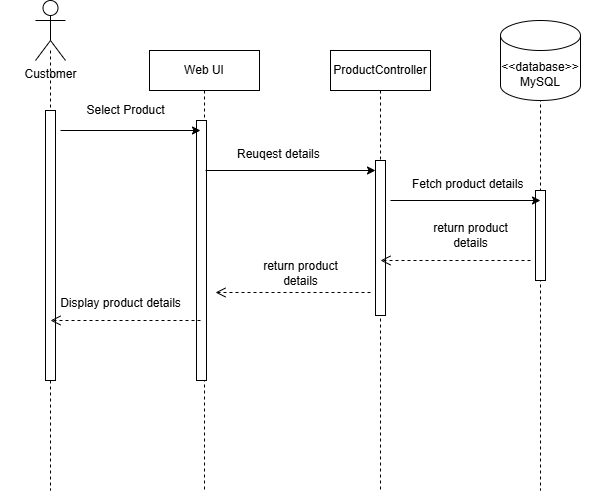

The diagram above was exported from draw.io. Its source (the exported page's mxGraphModel, read from the mxfile embedded in the PNG):
<mxGraphModel dx="1007" dy="785" grid="1" gridSize="10" guides="1" tooltips="1" connect="1" arrows="1" fold="1" page="1" pageScale="1" pageWidth="850" pageHeight="1100" math="0" shadow="0">
  <root>
    <mxCell id="0" />
    <mxCell id="1" parent="0" />
    <mxCell id="2" value="" style="shape=umlLifeline;perimeter=lifelinePerimeter;whiteSpace=wrap;html=1;container=1;dropTarget=0;collapsible=0;recursiveResize=0;outlineConnect=0;portConstraint=eastwest;newEdgeStyle={&quot;edgeStyle&quot;:&quot;elbowEdgeStyle&quot;,&quot;elbow&quot;:&quot;vertical&quot;,&quot;curved&quot;:0,&quot;rounded&quot;:0};size=0;" parent="1" vertex="1">
      <mxGeometry x="190" y="200" width="100" height="440" as="geometry" />
    </mxCell>
    <mxCell id="3" value="" style="html=1;points=[[0,0,0,0,5],[0,1,0,0,-5],[1,0,0,0,5],[1,1,0,0,-5]];perimeter=orthogonalPerimeter;outlineConnect=0;targetShapes=umlLifeline;portConstraint=eastwest;newEdgeStyle={&quot;curved&quot;:0,&quot;rounded&quot;:0};" parent="2" vertex="1">
      <mxGeometry x="45" y="60" width="10" height="270" as="geometry" />
    </mxCell>
    <mxCell id="4" value="Web UI" style="shape=umlLifeline;perimeter=lifelinePerimeter;whiteSpace=wrap;html=1;container=1;dropTarget=0;collapsible=0;recursiveResize=0;outlineConnect=0;portConstraint=eastwest;newEdgeStyle={&quot;edgeStyle&quot;:&quot;elbowEdgeStyle&quot;,&quot;elbow&quot;:&quot;vertical&quot;,&quot;curved&quot;:0,&quot;rounded&quot;:0};" parent="1" vertex="1">
      <mxGeometry x="339" y="200" width="110" height="440" as="geometry" />
    </mxCell>
    <mxCell id="5" value="" style="html=1;points=[[0,0,0,0,5],[0,1,0,0,-5],[1,0,0,0,5],[1,1,0,0,-5]];perimeter=orthogonalPerimeter;outlineConnect=0;targetShapes=umlLifeline;portConstraint=eastwest;newEdgeStyle={&quot;curved&quot;:0,&quot;rounded&quot;:0};" parent="4" vertex="1">
      <mxGeometry x="47" y="70" width="10" height="260" as="geometry" />
    </mxCell>
    <mxCell id="6" value="&lt;div&gt;&lt;span style=&quot;color: rgb(0, 0, 0);&quot;&gt;ProductController&lt;/span&gt;&lt;/div&gt;" style="shape=umlLifeline;perimeter=lifelinePerimeter;whiteSpace=wrap;html=1;container=1;dropTarget=0;collapsible=0;recursiveResize=0;outlineConnect=0;portConstraint=eastwest;newEdgeStyle={&quot;edgeStyle&quot;:&quot;elbowEdgeStyle&quot;,&quot;elbow&quot;:&quot;vertical&quot;,&quot;curved&quot;:0,&quot;rounded&quot;:0};" parent="1" vertex="1">
      <mxGeometry x="520" y="200" width="100" height="440" as="geometry" />
    </mxCell>
    <mxCell id="7" value="" style="html=1;points=[[0,0,0,0,5],[0,1,0,0,-5],[1,0,0,0,5],[1,1,0,0,-5]];perimeter=orthogonalPerimeter;outlineConnect=0;targetShapes=umlLifeline;portConstraint=eastwest;newEdgeStyle={&quot;curved&quot;:0,&quot;rounded&quot;:0};" parent="6" vertex="1">
      <mxGeometry x="45" y="110" width="10" height="155" as="geometry" />
    </mxCell>
    <mxCell id="8" value="" style="shape=umlLifeline;perimeter=lifelinePerimeter;whiteSpace=wrap;html=1;container=1;dropTarget=0;collapsible=0;recursiveResize=0;outlineConnect=0;portConstraint=eastwest;newEdgeStyle={&quot;edgeStyle&quot;:&quot;elbowEdgeStyle&quot;,&quot;elbow&quot;:&quot;vertical&quot;,&quot;curved&quot;:0,&quot;rounded&quot;:0};size=0;" parent="1" vertex="1">
      <mxGeometry x="680" y="200" width="100" height="440" as="geometry" />
    </mxCell>
    <mxCell id="26" value="" style="html=1;points=[[0,0,0,0,5],[0,1,0,0,-5],[1,0,0,0,5],[1,1,0,0,-5]];perimeter=orthogonalPerimeter;outlineConnect=0;targetShapes=umlLifeline;portConstraint=eastwest;newEdgeStyle={&quot;curved&quot;:0,&quot;rounded&quot;:0};" vertex="1" parent="8">
      <mxGeometry x="45" y="140" width="10" height="90" as="geometry" />
    </mxCell>
    <mxCell id="9" value="" style="endArrow=classic;html=1;" parent="1" edge="1">
      <mxGeometry width="50" height="50" relative="1" as="geometry">
        <mxPoint x="250" y="280" as="sourcePoint" />
        <mxPoint x="390" y="280" as="targetPoint" />
      </mxGeometry>
    </mxCell>
    <mxCell id="10" value="Select Product" style="text;html=1;align=center;verticalAlign=middle;resizable=0;points=[];autosize=1;strokeColor=none;fillColor=none;" parent="1" vertex="1">
      <mxGeometry x="265" y="245" width="100" height="30" as="geometry" />
    </mxCell>
    <mxCell id="11" value="Customer" style="shape=umlActor;verticalLabelPosition=bottom;verticalAlign=top;html=1;" parent="1" vertex="1">
      <mxGeometry x="225" y="150" width="30" height="60" as="geometry" />
    </mxCell>
    <mxCell id="12" value="Reuqest details" style="text;whiteSpace=wrap;" parent="1" vertex="1">
      <mxGeometry x="425" y="290" width="130" height="40" as="geometry" />
    </mxCell>
    <mxCell id="15" value="&lt;span style=&quot;color: rgb(0, 0, 0);&quot;&gt;&amp;lt;&amp;lt;database&amp;gt;&amp;gt; MySQL&lt;/span&gt;" style="shape=cylinder3;whiteSpace=wrap;html=1;boundedLbl=1;backgroundOutline=1;size=15;" parent="1" vertex="1">
      <mxGeometry x="690" y="170" width="80" height="80" as="geometry" />
    </mxCell>
    <mxCell id="16" value="" style="edgeStyle=none;html=1;curved=0;rounded=0;" parent="1" target="7" edge="1">
      <mxGeometry relative="1" as="geometry">
        <mxPoint x="395" y="320" as="sourcePoint" />
        <mxPoint x="544" y="320" as="targetPoint" />
      </mxGeometry>
    </mxCell>
    <mxCell id="17" value="" style="endArrow=open;startArrow=none;endFill=0;startFill=0;endSize=8;html=1;verticalAlign=bottom;dashed=1;labelBackgroundColor=none;" parent="1" edge="1">
      <mxGeometry width="160" relative="1" as="geometry">
        <mxPoint x="390" y="470" as="sourcePoint" />
        <mxPoint x="240" y="470" as="targetPoint" />
      </mxGeometry>
    </mxCell>
    <mxCell id="18" value="Fetch product details" style="text;whiteSpace=wrap;" parent="1" vertex="1">
      <mxGeometry x="600" y="320" width="130" height="40" as="geometry" />
    </mxCell>
    <mxCell id="19" value="" style="edgeStyle=none;html=1;curved=0;rounded=0;" parent="1" edge="1">
      <mxGeometry relative="1" as="geometry">
        <mxPoint x="580" y="350" as="sourcePoint" />
        <mxPoint x="730" y="350" as="targetPoint" />
      </mxGeometry>
    </mxCell>
    <mxCell id="20" value="" style="endArrow=open;startArrow=none;endFill=0;startFill=0;endSize=8;html=1;verticalAlign=bottom;dashed=1;labelBackgroundColor=none;" parent="1" edge="1">
      <mxGeometry width="160" relative="1" as="geometry">
        <mxPoint x="720" y="410" as="sourcePoint" />
        <mxPoint x="570" y="410" as="targetPoint" />
      </mxGeometry>
    </mxCell>
    <mxCell id="21" value="return&amp;nbsp;&lt;span style=&quot;color: rgb(0, 0, 0); text-align: left; text-wrap-mode: wrap;&quot;&gt;product details&lt;/span&gt;" style="text;html=1;align=center;verticalAlign=middle;resizable=0;points=[];autosize=1;strokeColor=none;fillColor=none;" parent="1" vertex="1">
      <mxGeometry x="590" y="370" width="140" height="30" as="geometry" />
    </mxCell>
    <mxCell id="22" value="" style="endArrow=open;startArrow=none;endFill=0;startFill=0;endSize=8;html=1;verticalAlign=bottom;dashed=1;labelBackgroundColor=none;" parent="1" edge="1">
      <mxGeometry width="160" relative="1" as="geometry">
        <mxPoint x="560" y="442" as="sourcePoint" />
        <mxPoint x="405" y="442" as="targetPoint" />
      </mxGeometry>
    </mxCell>
    <mxCell id="24" value="Display product details" style="text;html=1;align=center;verticalAlign=middle;resizable=0;points=[];autosize=1;strokeColor=none;fillColor=none;" parent="1" vertex="1">
      <mxGeometry x="240" y="438" width="140" height="30" as="geometry" />
    </mxCell>
    <mxCell id="25" value="return&amp;nbsp;&lt;span style=&quot;color: rgb(0, 0, 0); text-align: left; text-wrap-mode: wrap;&quot;&gt;product details&lt;/span&gt;" style="text;html=1;align=center;verticalAlign=middle;resizable=0;points=[];autosize=1;strokeColor=none;fillColor=none;" parent="1" vertex="1">
      <mxGeometry x="420" y="408" width="140" height="30" as="geometry" />
    </mxCell>
  </root>
</mxGraphModel>